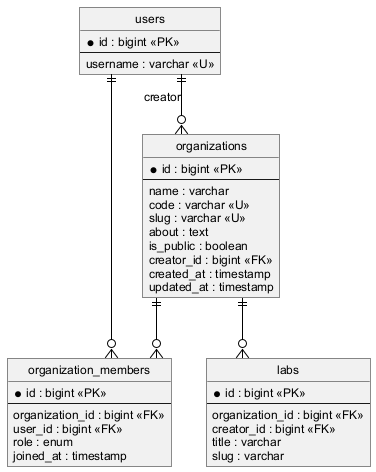

The diagram above was rendered by PlantUML. Its source (embedded in the PNG):
@startuml erd-organization
skinparam shadowing false
skinparam defaultFontName Arial
skinparam defaultFontSize 12
skinparam linetype ortho
skinparam roundCorner 0
skinparam ArrowColor #000000
skinparam EntityBorderColor #000000
skinparam EntityBackgroundColor #FFFFFF
skinparam EntityFontColor #000000
hide circle

entity "users" as users {
  *id : bigint <<PK>>
  --
  username : varchar <<U>>
}

entity "organizations" as organizations {
  *id : bigint <<PK>>
  --
  name : varchar
  code : varchar <<U>>
  slug : varchar <<U>>
  about : text
  is_public : boolean
  creator_id : bigint <<FK>>
  created_at : timestamp
  updated_at : timestamp
}

entity "organization_members" as organization_members {
  *id : bigint <<PK>>
  --
  organization_id : bigint <<FK>>
  user_id : bigint <<FK>>
  role : enum
  joined_at : timestamp
}

entity "labs" as labs {
  *id : bigint <<PK>>
  --
  organization_id : bigint <<FK>>
  creator_id : bigint <<FK>>
  title : varchar
  slug : varchar
}

users         ||--o{ organizations         : creator
organizations ||--o{ organization_members
users         ||--o{ organization_members
organizations ||--o{ labs
@enduml